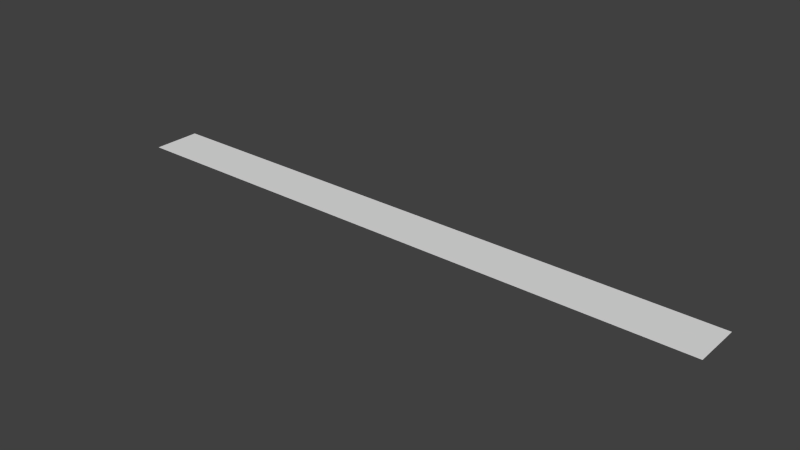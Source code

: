 # Source: ThinRibbon.blend  (saved by Blender 2.74.0; exported with 4.5.12 LTS)
import bpy
from mathutils import Matrix  # noqa: F401  (used for matrix-valued properties, if any)

bpy.ops.wm.read_factory_settings(use_empty=True)
scene = bpy.context.scene
scene.name = 'Scene'

# ---- collections
col_collection_1 = bpy.data.collections.new('Collection 1'); scene.collection.children.link(col_collection_1)

# ---- world
world_world = bpy.data.worlds.new('World'); scene.world = world_world
world_world.color = (0.05088, 0.05088, 0.05088)
world_world.use_sun_shadow = False
world_world.sun_shadow_jitter_overblur = 0.0
world_world.cycles.sampling_method = 'MANUAL'
world_world.cycles.sample_map_resolution = 256

# ---- meshes
me_grid_006 = bpy.data.meshes.new('Grid.006')
me_grid_006.from_pydata([(-1.0, 0.08, 0.0), (-1.0, -9.139e-09, 0.0), (-1.0, -0.08, 0.0), (-0.931, 0.08, 0.0), (-0.931, -4.371e-09, 0.0), (-0.931, -0.08, 0.0), (-0.8621, 0.08, 0.0), (-0.8621, -4.371e-09, 0.0), (-0.8621, -0.08, 0.0), (-0.7931, 0.08, 0.0), (-0.7931, -9.139e-09, 0.0), (-0.7931, -0.08, 0.0), (-0.7241, 0.08, 0.0), (-0.7241, -9.139e-09, 0.0), (-0.7241, -0.08, 0.0), (-0.6552, 0.08, 0.0), (-0.6552, -9.139e-09, 0.0), (-0.6552, -0.08, 0.0), (-0.5862, 0.08, 0.0), (-0.5862, -9.139e-09, 0.0), (-0.5862, -0.08, 0.0), (-0.5172, 0.08, 0.0), (-0.5172, -9.139e-09, 0.0), (-0.5172, -0.08, 0.0), (-0.4483, 0.08, 0.0), (-0.4483, -9.139e-09, 0.0), (-0.4483, -0.08, 0.0), (-0.3793, 0.08, 0.0), (-0.3793, -9.139e-09, 0.0), (-0.3793, -0.08, 0.0), (-0.3103, 0.08, 0.0), (-0.3103, -9.139e-09, 0.0), (-0.3103, -0.08, 0.0), (-0.2414, 0.08, 0.0), (-0.2414, -9.139e-09, 0.0), (-0.2414, -0.08, 0.0), (-0.1724, 0.08, 0.0), (-0.1724, -9.139e-09, 0.0), (-0.1724, -0.08, 0.0), (-0.1034, 0.08, 0.0), (-0.1034, -9.139e-09, 0.0), (-0.1034, -0.08, 0.0), (-0.03448, 0.08, 0.0), (-0.03448, -9.437e-09, 0.0), (-0.03448, -0.08, 0.0), (0.03448, 0.08, 0.0), (0.03448, -9.735e-09, 0.0), (0.03448, -0.08, 0.0), (0.1034, 0.08, 0.0), (0.1034, -9.735e-09, 0.0), (0.1034, -0.08, 0.0), (0.1724, 0.08, 0.0), (0.1724, -1.033e-08, 0.0), (0.1724, -0.08, 0.0), (0.2414, 0.08, 0.0), (0.2414, -1.033e-08, 0.0), (0.2414, -0.08, 0.0), (0.3103, 0.08, 0.0), (0.3103, -1.152e-08, 0.0), (0.3103, -0.08, 0.0), (0.3793, 0.08, 0.0), (0.3793, -1.152e-08, 0.0), (0.3793, -0.08, 0.0), (0.4483, 0.08, 0.0), (0.4483, -1.152e-08, 0.0), (0.4483, -0.08, 0.0), (0.5172, 0.08, 0.0), (0.5172, -9.139e-09, 0.0), (0.5172, -0.08, 0.0), (0.5862, 0.08, 0.0), (0.5862, -1.391e-08, 0.0), (0.5862, -0.08, 0.0), (0.6552, 0.08, 0.0), (0.6552, -1.391e-08, 0.0), (0.6552, -0.08, 0.0), (0.7241, 0.08, 0.0), (0.7241, -1.391e-08, 0.0), (0.7241, -0.08, 0.0), (0.7931, 0.08, 0.0), (0.7931, -1.391e-08, 0.0), (0.7931, -0.08, 0.0), (0.8621, 0.08, 0.0), (0.8621, -1.391e-08, 0.0), (0.8621, -0.08, 0.0), (0.931, 0.08, 0.0), (0.931, -1.391e-08, 0.0), (0.931, -0.08, 0.0), (1.0, 0.08, 0.0), (1.0, -9.139e-09, 0.0), (1.0, -0.08, 0.0)], [], [(0, 1, 4, 3), (1, 2, 5, 4), (3, 4, 7, 6), (4, 5, 8, 7), (6, 7, 10, 9), (7, 8, 11, 10), (9, 10, 13, 12), (10, 11, 14, 13), (12, 13, 16, 15), (13, 14, 17, 16), (15, 16, 19, 18), (16, 17, 20, 19), (18, 19, 22, 21), (19, 20, 23, 22), (21, 22, 25, 24), (22, 23, 26, 25), (24, 25, 28, 27), (25, 26, 29, 28), (27, 28, 31, 30), (28, 29, 32, 31), (30, 31, 34, 33), (31, 32, 35, 34), (33, 34, 37, 36), (34, 35, 38, 37), (36, 37, 40, 39), (37, 38, 41, 40), (39, 40, 43, 42), (40, 41, 44, 43), (42, 43, 46, 45), (43, 44, 47, 46), (45, 46, 49, 48), (46, 47, 50, 49), (48, 49, 52, 51), (49, 50, 53, 52), (51, 52, 55, 54), (52, 53, 56, 55), (54, 55, 58, 57), (55, 56, 59, 58), (57, 58, 61, 60), (58, 59, 62, 61), (60, 61, 64, 63), (61, 62, 65, 64), (63, 64, 67, 66), (64, 65, 68, 67), (66, 67, 70, 69), (67, 68, 71, 70), (69, 70, 73, 72), (70, 71, 74, 73), (72, 73, 76, 75), (73, 74, 77, 76), (75, 76, 79, 78), (76, 77, 80, 79), (78, 79, 82, 81), (79, 80, 83, 82), (81, 82, 85, 84), (82, 83, 86, 85), (84, 85, 88, 87), (85, 86, 89, 88)])
me_grid_006.use_remesh_preserve_volume = False
me_grid_006.use_remesh_preserve_attributes = False
me_grid_006.use_mirror_vertex_groups = False
me_grid_006.update()

# ---- objects
ob_grid = bpy.data.objects.new('Grid', me_grid_006)

# ---- transforms, parenting, visibility, modifiers, constraints
ob_grid.location = (0.0, 0.0, 0.0)
ob_grid.lineart.crease_threshold = 0.0

# ---- collection membership
col_collection_1.objects.link(ob_grid)

# ---- scene / render settings (as saved in the file)
scene.frame_start = 1; scene.frame_end = 250; scene.frame_set(1)
scene.render.engine = 'BLENDER_EEVEE_NEXT'
scene.render.resolution_percentage = 50
scene.render.dither_intensity = 0.0
scene.cycles.use_denoising = False
scene.cycles.samples = 10
scene.cycles.sampling_pattern = 'TABULATED_SOBOL'
scene.cycles.light_sampling_threshold = 0.0
scene.cycles.use_adaptive_sampling = False
scene.cycles.use_light_tree = False
scene.cycles.blur_glossy = 0.0
scene.cycles.pixel_filter_type = 'GAUSSIAN'
scene.cycles.sample_clamp_indirect = 0.0
scene.view_settings.view_transform = 'Standard'
bpy.context.view_layer.update()

# ---- added for rendering (the .blend has no active camera and no usable light): camera, sun
cam_auto = bpy.data.cameras.new('AutoCamera')
cam_auto.lens = 50.0
cam_auto.sensor_width = 36.0
cam_auto.clip_end = 1000.0
ob_auto_camera = bpy.data.objects.new('AutoCamera', cam_auto)
scene.collection.objects.link(ob_auto_camera)
ob_auto_camera.location = (1.85636, -2.22763, 1.48509)
ob_auto_camera.rotation_euler = (1.09748, -7.21219e-08, 0.694738)
scene.camera = ob_auto_camera
light_auto_sun = bpy.data.lights.new('AutoSun', 'SUN')
light_auto_sun.energy = 3.0
light_auto_sun.angle = 0.0523599
ob_auto_sun = bpy.data.objects.new('AutoSun', light_auto_sun)
scene.collection.objects.link(ob_auto_sun)
ob_auto_sun.rotation_euler = (0.872665, 0.174533, 0.523599)
bpy.context.view_layer.update()
